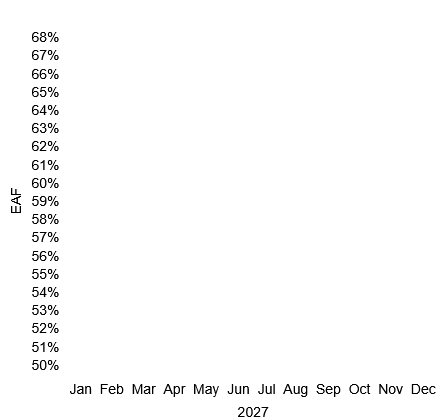

The diagram above was exported from draw.io. Its source (the exported page's mxGraphModel, read from the mxfile embedded in the PNG):
<mxGraphModel dx="932" dy="603" grid="1" gridSize="10" guides="1" tooltips="1" connect="1" arrows="1" fold="1" page="1" pageScale="1" pageWidth="850" pageHeight="1100" math="0" shadow="0">
  <root>
    <mxCell id="0" />
    <mxCell id="1" parent="0" />
    <mxCell id="7Px9ltvNxcM5JwLGbbPj-2" value="&lt;div style=&quot;line-height: 90%;&quot;&gt;&lt;div align=&quot;right&quot;&gt;&lt;font style=&quot;font-size: 14px; line-height: 90%;&quot;&gt;Jan&amp;nbsp; Feb&amp;nbsp; Mar&amp;nbsp; Apr&amp;nbsp; May&amp;nbsp; Jun&amp;nbsp; Jul&amp;nbsp; Aug&amp;nbsp; Sep&amp;nbsp; Oct&amp;nbsp; Nov&amp;nbsp; Dec&amp;nbsp;&amp;nbsp;&lt;/font&gt;&lt;/div&gt;&lt;div&gt;&lt;br&gt;&lt;/div&gt;&lt;div&gt;&lt;font style=&quot;font-size: 14px; line-height: 90%;&quot;&gt;2027&amp;nbsp; &amp;nbsp; &amp;nbsp; &amp;nbsp; &amp;nbsp; &amp;nbsp; &amp;nbsp; &amp;nbsp; &amp;nbsp; &amp;nbsp; &amp;nbsp; &amp;nbsp; &amp;nbsp; &amp;nbsp; &amp;nbsp; &amp;nbsp; &amp;nbsp; &amp;nbsp; &amp;nbsp; &amp;nbsp; &amp;nbsp; &amp;nbsp; &amp;nbsp;&lt;/font&gt;&lt;/div&gt;&lt;/div&gt;" style="rounded=1;whiteSpace=wrap;html=1;arcSize=4;align=right;verticalAlign=bottom;strokeColor=none;" parent="1" vertex="1">
      <mxGeometry x="80" y="40" width="440" height="420" as="geometry" />
    </mxCell>
    <mxCell id="MokXQCxY3cRD0RSNJmjU-1" value="&lt;div style=&quot;line-height: 130%;&quot;&gt;&lt;div&gt;&lt;font style=&quot;font-size: 14px; line-height: 130%;&quot;&gt;68%&lt;/font&gt;&lt;/div&gt;&lt;div&gt;&lt;font style=&quot;font-size: 14px; line-height: 130%;&quot;&gt;67%&lt;/font&gt;&lt;/div&gt;&lt;div&gt;&lt;font style=&quot;font-size: 14px; line-height: 130%;&quot;&gt;66%&lt;/font&gt;&lt;/div&gt;&lt;div&gt;&lt;font style=&quot;font-size: 14px; line-height: 130%;&quot;&gt;65%&lt;/font&gt;&lt;/div&gt;&lt;div&gt;&lt;font style=&quot;font-size: 14px; line-height: 130%;&quot;&gt;64%&lt;/font&gt;&lt;/div&gt;&lt;div&gt;&lt;font style=&quot;font-size: 14px; line-height: 130%;&quot;&gt;63%&lt;/font&gt;&lt;/div&gt;&lt;div&gt;&lt;font style=&quot;font-size: 14px; line-height: 130%;&quot;&gt;62%&lt;/font&gt;&lt;/div&gt;&lt;div&gt;&lt;font style=&quot;font-size: 14px; line-height: 130%;&quot;&gt;61%&lt;/font&gt;&lt;/div&gt;&lt;div&gt;&lt;font style=&quot;font-size: 14px; line-height: 130%;&quot;&gt;60%&lt;/font&gt;&lt;/div&gt;&lt;div&gt;&lt;font style=&quot;font-size: 14px; line-height: 130%;&quot;&gt;59%&lt;/font&gt;&lt;/div&gt;&lt;div&gt;&lt;font style=&quot;font-size: 14px; line-height: 130%;&quot;&gt;58%&lt;/font&gt;&lt;/div&gt;&lt;div&gt;&lt;font style=&quot;font-size: 14px; line-height: 130%;&quot;&gt;57%&lt;/font&gt;&lt;/div&gt;&lt;div&gt;&lt;font style=&quot;font-size: 14px; line-height: 130%;&quot;&gt;56%&lt;/font&gt;&lt;/div&gt;&lt;div&gt;&lt;font style=&quot;font-size: 14px; line-height: 130%;&quot;&gt;55%&lt;/font&gt;&lt;/div&gt;&lt;div&gt;&lt;font style=&quot;font-size: 14px; line-height: 130%;&quot;&gt;54%&lt;/font&gt;&lt;/div&gt;&lt;div&gt;&lt;font style=&quot;font-size: 14px; line-height: 130%;&quot;&gt;53%&lt;/font&gt;&lt;/div&gt;&lt;div&gt;&lt;font style=&quot;font-size: 14px; line-height: 130%;&quot;&gt;52%&lt;/font&gt;&lt;/div&gt;&lt;div&gt;&lt;font style=&quot;font-size: 14px; line-height: 130%;&quot;&gt;51%&lt;/font&gt;&lt;/div&gt;&lt;div&gt;&lt;font style=&quot;font-size: 14px; line-height: 130%;&quot;&gt;50%&lt;/font&gt;&lt;/div&gt;&lt;/div&gt;" style="text;html=1;align=center;verticalAlign=middle;whiteSpace=wrap;rounded=0;" parent="1" vertex="1">
      <mxGeometry x="90" y="80" width="60" height="320" as="geometry" />
    </mxCell>
    <mxCell id="MokXQCxY3cRD0RSNJmjU-2" value="&lt;font&gt;EAF&lt;/font&gt;" style="text;html=1;align=center;verticalAlign=middle;whiteSpace=wrap;rounded=0;rotation=270;fontSize=14;" parent="1" vertex="1">
      <mxGeometry x="60" y="225" width="60" height="30" as="geometry" />
    </mxCell>
  </root>
</mxGraphModel>